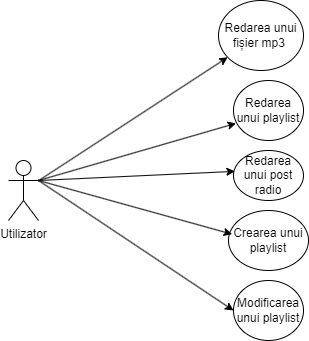

The diagram above was exported from draw.io. Its source (the exported page's mxGraphModel, read from the mxfile embedded in the PNG):
<mxGraphModel dx="637" dy="354" grid="1" gridSize="10" guides="1" tooltips="1" connect="1" arrows="1" fold="1" page="1" pageScale="1" pageWidth="827" pageHeight="1169" math="0" shadow="0">
  <root>
    <mxCell id="0" />
    <mxCell id="1" parent="0" />
    <mxCell id="WbcPqwUpuUXygsDk3teA-1" value="Utilizator&lt;br&gt;" style="shape=umlActor;verticalLabelPosition=bottom;verticalAlign=top;html=1;outlineConnect=0;" vertex="1" parent="1">
      <mxGeometry x="140" y="230" width="30" height="60" as="geometry" />
    </mxCell>
    <mxCell id="WbcPqwUpuUXygsDk3teA-2" value="Redarea unui fișier mp3&amp;nbsp;" style="ellipse;whiteSpace=wrap;html=1;" vertex="1" parent="1">
      <mxGeometry x="350" y="70" width="85" height="70" as="geometry" />
    </mxCell>
    <mxCell id="WbcPqwUpuUXygsDk3teA-4" value="Redarea unui playlist" style="ellipse;whiteSpace=wrap;html=1;" vertex="1" parent="1">
      <mxGeometry x="365" y="150" width="70" height="60" as="geometry" />
    </mxCell>
    <mxCell id="WbcPqwUpuUXygsDk3teA-5" value="Modificarea unui playlist" style="ellipse;whiteSpace=wrap;html=1;" vertex="1" parent="1">
      <mxGeometry x="365" y="350" width="70" height="60" as="geometry" />
    </mxCell>
    <mxCell id="WbcPqwUpuUXygsDk3teA-6" value="Redarea unui post radio" style="ellipse;whiteSpace=wrap;html=1;" vertex="1" parent="1">
      <mxGeometry x="365" y="220" width="70" height="50" as="geometry" />
    </mxCell>
    <mxCell id="WbcPqwUpuUXygsDk3teA-7" value="Crearea unui playlist" style="ellipse;whiteSpace=wrap;html=1;" vertex="1" parent="1">
      <mxGeometry x="360" y="280" width="80" height="60" as="geometry" />
    </mxCell>
    <mxCell id="WbcPqwUpuUXygsDk3teA-8" value="" style="endArrow=classic;html=1;rounded=0;" edge="1" parent="1" source="WbcPqwUpuUXygsDk3teA-1" target="WbcPqwUpuUXygsDk3teA-2">
      <mxGeometry width="50" height="50" relative="1" as="geometry">
        <mxPoint x="360" y="270" as="sourcePoint" />
        <mxPoint x="410" y="220" as="targetPoint" />
      </mxGeometry>
    </mxCell>
    <mxCell id="WbcPqwUpuUXygsDk3teA-9" value="" style="endArrow=classic;html=1;rounded=0;entryX=0.037;entryY=0.714;entryDx=0;entryDy=0;entryPerimeter=0;" edge="1" parent="1" target="WbcPqwUpuUXygsDk3teA-4">
      <mxGeometry width="50" height="50" relative="1" as="geometry">
        <mxPoint x="170" y="250" as="sourcePoint" />
        <mxPoint x="410" y="220" as="targetPoint" />
      </mxGeometry>
    </mxCell>
    <mxCell id="WbcPqwUpuUXygsDk3teA-10" value="" style="endArrow=classic;html=1;rounded=0;entryX=0.02;entryY=0.417;entryDx=0;entryDy=0;entryPerimeter=0;exitX=1;exitY=0.3333333333333333;exitDx=0;exitDy=0;exitPerimeter=0;" edge="1" parent="1" source="WbcPqwUpuUXygsDk3teA-1" target="WbcPqwUpuUXygsDk3teA-6">
      <mxGeometry width="50" height="50" relative="1" as="geometry">
        <mxPoint x="180" y="260" as="sourcePoint" />
        <mxPoint x="378" y="203" as="targetPoint" />
      </mxGeometry>
    </mxCell>
    <mxCell id="WbcPqwUpuUXygsDk3teA-11" value="" style="endArrow=classic;html=1;rounded=0;exitX=1;exitY=0.3333333333333333;exitDx=0;exitDy=0;exitPerimeter=0;entryX=0.045;entryY=0.395;entryDx=0;entryDy=0;entryPerimeter=0;" edge="1" parent="1" source="WbcPqwUpuUXygsDk3teA-1" target="WbcPqwUpuUXygsDk3teA-7">
      <mxGeometry width="50" height="50" relative="1" as="geometry">
        <mxPoint x="360" y="330" as="sourcePoint" />
        <mxPoint x="410" y="280" as="targetPoint" />
      </mxGeometry>
    </mxCell>
    <mxCell id="WbcPqwUpuUXygsDk3teA-12" value="" style="endArrow=classic;html=1;rounded=0;exitX=1;exitY=0.3333333333333333;exitDx=0;exitDy=0;exitPerimeter=0;entryX=0;entryY=0.5;entryDx=0;entryDy=0;" edge="1" parent="1" source="WbcPqwUpuUXygsDk3teA-1" target="WbcPqwUpuUXygsDk3teA-5">
      <mxGeometry width="50" height="50" relative="1" as="geometry">
        <mxPoint x="360" y="330" as="sourcePoint" />
        <mxPoint x="410" y="280" as="targetPoint" />
      </mxGeometry>
    </mxCell>
  </root>
</mxGraphModel>